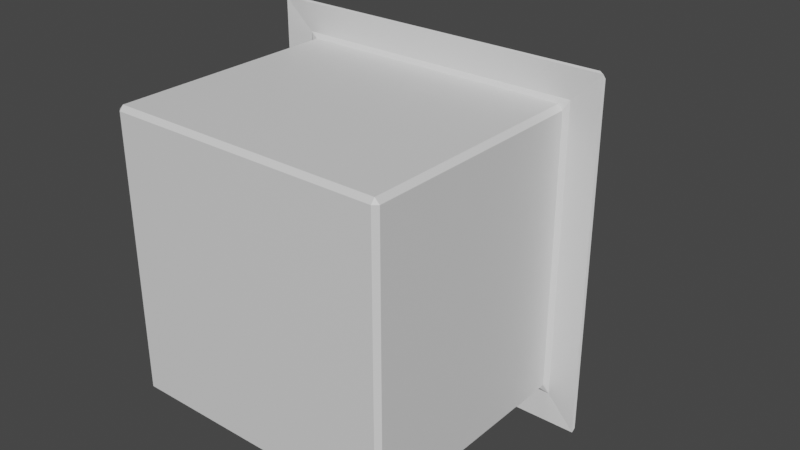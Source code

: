 # Source: house.blend  (saved by Blender 3.4.6; exported with 4.5.12 LTS)
import bpy
from mathutils import Matrix  # noqa: F401  (used for matrix-valued properties, if any)

bpy.ops.wm.read_factory_settings(use_empty=True)
scene = bpy.context.scene
scene.name = 'Scene'

# ---- collections
col_collection = bpy.data.collections.new('Collection'); scene.collection.children.link(col_collection)

# ---- materials (node trees are filled in below, after node groups)
mat_material = bpy.data.materials.new('Material')
mat_material.alpha_threshold = 0.0
mat_material.use_transparent_shadow = False
mat_material.roughness = 0.5
mat_material.line_color = (0.0, 0.0, 0.0, 1.0)

# ---- material node trees
mat_material.use_nodes = True; mat_material.node_tree.nodes.clear()
_N = mat_material.node_tree.nodes; _L = mat_material.node_tree.links
n0 = _N.new('ShaderNodeOutputMaterial'); n0.name = 'Material Output'; n0.location = (300, 300)
n1 = _N.new('ShaderNodeBsdfPrincipled'); n1.name = 'Principled BSDF'; n1.location = (10, 300)
n1.distribution = 'GGX'
n1.subsurface_method = 'RANDOM_WALK_SKIN'
n1.inputs[3].default_value = 1.45
n1.inputs[27].default_value = (0.0, 0.0, 0.0, 1.0)
n1.inputs[28].default_value = 1.0
_L.new(n1.outputs[0], n0.inputs[0])
n0.is_active_output = True

# ---- world
world_world = bpy.data.worlds.new('World'); scene.world = world_world
world_world.use_nodes = True; world_world.node_tree.nodes.clear()
_N = world_world.node_tree.nodes; _L = world_world.node_tree.links
n0 = _N.new('ShaderNodeOutputWorld'); n0.name = 'World Output'; n0.location = (300, 300)
n1 = _N.new('ShaderNodeBackground'); n1.name = 'Background'; n1.location = (10, 300)
n1.inputs[0].default_value = (0.05088, 0.05088, 0.05088, 1.0)
_L.new(n1.outputs[0], n0.inputs[0])
n0.is_active_output = True
world_world.color = (0.05088, 0.05088, 0.05088)
world_world.use_sun_shadow = False
world_world.sun_shadow_jitter_overblur = 0.0

# ---- meshes
me_cube = bpy.data.meshes.new('Cube')
me_cube.from_pydata([(0.9669, 0.9488, -1.0), (1.033, 0.9716, -1.033), (1.0, 0.9488, -0.9669), (0.9669, -0.7059, -0.9669), (0.9669, -0.678, -1.0), (1.0, -0.678, -0.9669), (1.0, 0.9488, 0.9669), (1.033, 0.9716, 1.033), (0.9669, 0.9488, 1.0), (1.0, -0.678, 0.9669), (0.9669, -0.678, 1.0), (0.9669, -0.7059, 0.9669), (-0.9669, 0.9488, -1.0), (-1.0, 0.9488, -0.9669), (-1.033, 0.9716, -1.033), (-1.0, -0.678, -0.9669), (-0.9669, -0.678, -1.0), (-0.9669, -0.7059, -0.9669), (-1.0, 0.9488, 0.9669), (-0.9669, 0.9488, 1.0), (-1.033, 0.9716, 1.033), (-0.9669, -0.7059, 0.9669), (-0.9669, -0.678, 1.0), (-1.0, -0.678, 0.9669), (1.249, 0.9714, 1.211), (1.211, 0.9714, 1.249), (1.241, 0.9553, 1.241), (0.1584, 2.031, 0.12), (0.1048, 2.053, 0.1048), (0.12, 2.031, 0.1584), (-0.1048, 2.053, 0.1048), (-0.1584, 2.031, 0.12), (-0.12, 2.031, 0.1584), (-1.249, 0.9714, 1.211), (-1.241, 0.9553, 1.241), (-1.211, 0.9714, 1.249), (1.211, 0.9714, -1.249), (1.249, 0.9714, -1.211), (1.241, 0.9553, -1.241), (0.12, 2.031, -0.1584), (0.1048, 2.053, -0.1048), (0.1584, 2.031, -0.12), (-0.1048, 2.053, -0.1048), (-0.12, 2.031, -0.1584), (-0.1584, 2.031, -0.12), (-1.211, 0.9714, -1.249), (-1.241, 0.9553, -1.241), (-1.249, 0.9714, -1.211)], [], [(40, 42, 30, 28), (43, 39, 36, 45), (10, 8, 19, 22), (5, 2, 6, 9), (17, 3, 11, 21), (31, 44, 47, 33), (29, 32, 35, 25), (20, 7, 26, 34), (7, 1, 38, 26), (14, 20, 34, 46), (1, 14, 46, 38), (23, 18, 13, 15), (0, 1, 2), (3, 4, 5), (6, 7, 8), (9, 10, 11), (12, 13, 14), (15, 16, 17), (18, 19, 20), (21, 22, 23), (17, 21, 23, 15), (3, 17, 16, 4), (2, 5, 4, 0), (22, 19, 18, 23), (8, 10, 9, 6), (12, 16, 15, 13), (7, 20, 19, 8), (1, 7, 6, 2), (21, 11, 10, 22), (20, 14, 13, 18), (14, 1, 0, 12), (11, 3, 5, 9), (16, 12, 0, 4), (24, 25, 26), (27, 28, 29), (30, 31, 32), (33, 34, 35), (36, 37, 38), (39, 40, 41), (42, 43, 44), (45, 46, 47), (24, 27, 29, 25), (28, 30, 32, 29), (31, 33, 35, 32), (34, 26, 25, 35), (36, 39, 41, 37), (40, 28, 27, 41), (26, 38, 37, 24), (30, 42, 44, 31), (43, 45, 47, 44), (46, 34, 33, 47), (42, 40, 39, 43), (38, 46, 45, 36), (41, 27, 24, 37)])
_uv = me_cube.uv_layers.new(name='UVMap')
_uv.uv.foreach_set('vector', [0.7397, 0.6147, 0.7603, 0.6147, 0.7603, 0.6353, 0.7397, 0.6353, 0.7618, 0.6094, 0.7382, 0.6094, 0.631, 0.5022, 0.869, 0.5022, 0.3791, 0.7541, 0.6209, 0.7541, 0.6209, 0.9959, 0.3791, 0.9959, 0.3791, 0.5041, 0.6209, 0.5041, 0.6209, 0.7459, 0.3791, 0.7459, 0.1291, 0.5041, 0.3709, 0.5041, 0.3709, 0.7459, 0.1291, 0.7459, 0.7656, 0.6368, 0.7656, 0.6132, 0.8728, 0.506, 0.8728, 0.744, 0.7382, 0.6406, 0.7618, 0.6406, 0.869, 0.7478, 0.631, 0.7478, 0.625, 1.0, 0.625, 0.75, 0.625, 0.75, 0.625, 1.0, 0.625, 0.75, 0.625, 0.5, 0.625, 0.5, 0.625, 0.75, 0.625, 0.25, 0.625, 0.0, 0.625, 0.0, 0.625, 0.25, 0.625, 0.5, 0.625, 0.25, 0.625, 0.25, 0.625, 0.5, 0.3791, 0.00414, 0.6209, 0.00414, 0.6209, 0.2459, 0.3791, 0.2459, 0.6209, 0.4959, 0.625, 0.5, 0.6209, 0.5041, 0.375, 0.4959, 0.3791, 0.4959, 0.3791, 0.5, 0.6209, 0.7459, 0.625, 0.75, 0.6209, 0.7541, 0.3791, 0.75, 0.3791, 0.7541, 0.375, 0.7541, 0.6209, 0.2541, 0.6209, 0.2459, 0.625, 0.25, 0.3791, 0.2459, 0.3791, 0.25, 0.375, 0.2459, 0.6209, 0.00414, 0.6209, 0.0, 0.6242, 0.0, 0.375, 0.00414, 0.3791, 0.0, 0.3791, 0.00414, 0.375, 0.2459, 0.375, 0.00414, 0.3791, 0.00414, 0.3791, 0.2459, 0.375, 0.4959, 0.375, 0.2541, 0.3791, 0.2541, 0.3791, 0.4959, 0.6209, 0.5041, 0.3791, 0.5041, 0.3791, 0.4959, 0.6209, 0.4959, 0.3791, 0.0, 0.6209, 0.0, 0.6209, 0.00414, 0.3791, 0.00414, 0.6209, 0.7541, 0.3791, 0.7541, 0.3791, 0.7459, 0.6209, 0.7459, 0.6209, 0.2541, 0.3791, 0.2541, 0.3791, 0.2459, 0.6209, 0.2459, 0.625, 0.75, 0.625, 1.0, 0.6209, 0.9959, 0.6209, 0.7541, 0.625, 0.5, 0.625, 0.75, 0.6209, 0.7459, 0.6209, 0.5041, 0.375, 0.9959, 0.375, 0.7541, 0.3791, 0.7541, 0.3791, 0.9959, 0.625, 0.0, 0.625, 0.25, 0.6209, 0.2459, 0.6209, 0.00414, 0.625, 0.25, 0.625, 0.5, 0.6209, 0.4959, 0.6209, 0.2541, 0.3709, 0.7459, 0.3709, 0.5041, 0.3791, 0.5041, 0.3791, 0.7459, 0.3791, 0.2541, 0.6209, 0.2541, 0.6209, 0.4959, 0.3791, 0.4959, 0.6285, 0.7465, 0.631, 0.7478, 0.628, 0.7482, 0.7344, 0.6368, 0.7397, 0.6353, 0.7382, 0.6406, 0.7603, 0.6353, 0.7656, 0.6368, 0.7618, 0.6406, 0.8728, 0.744, 0.8732, 0.747, 0.8715, 0.7465, 0.631, 0.5022, 0.6285, 0.5035, 0.628, 0.5018, 0.7382, 0.6094, 0.7397, 0.6147, 0.7344, 0.6132, 0.7603, 0.6147, 0.7618, 0.6094, 0.7656, 0.6132, 0.8715, 0.5035, 0.8732, 0.503, 0.8728, 0.506, 0.6272, 0.744, 0.7344, 0.6368, 0.7382, 0.6406, 0.631, 0.7478, 0.7397, 0.6353, 0.7603, 0.6353, 0.7618, 0.6406, 0.7382, 0.6406, 0.7656, 0.6368, 0.8728, 0.744, 0.869, 0.7478, 0.7618, 0.6406, 0.872, 0.75, 0.628, 0.75, 0.631, 0.7478, 0.869, 0.7478, 0.631, 0.5022, 0.7382, 0.6094, 0.7344, 0.6132, 0.6272, 0.506, 0.7397, 0.6147, 0.7397, 0.6353, 0.7344, 0.6368, 0.7344, 0.6132, 0.625, 0.75, 0.625, 0.5, 0.6272, 0.506, 0.6272, 0.744, 0.7603, 0.6353, 0.7603, 0.6147, 0.7656, 0.6132, 0.7656, 0.6368, 0.7618, 0.6094, 0.869, 0.5022, 0.8728, 0.506, 0.7656, 0.6132, 0.875, 0.503, 0.875, 0.747, 0.8728, 0.744, 0.8728, 0.506, 0.7603, 0.6147, 0.7397, 0.6147, 0.7382, 0.6094, 0.7618, 0.6094, 0.628, 0.5, 0.872, 0.5, 0.869, 0.5022, 0.631, 0.5022, 0.7344, 0.6132, 0.7344, 0.6368, 0.6272, 0.744, 0.6272, 0.506])
me_cube.materials.append(mat_material)
me_cube.use_mirror_vertex_groups = False
me_cube.update()

# ---- objects
ob_cube = bpy.data.objects.new('Cube', me_cube)

# ---- transforms, parenting, visibility, modifiers, constraints
ob_cube.location = (0.0, 0.0, 0.0)
ob_cube.lock_rotations_4d = False
ob_cube.empty_display_type = 'ARROWS'
ob_cube.lineart.crease_threshold = 0.0

# ---- collection membership
col_collection.objects.link(ob_cube)

# ---- scene / render settings (as saved in the file)
scene.frame_start = 1; scene.frame_end = 250; scene.frame_set(1)
scene.render.engine = 'BLENDER_EEVEE_NEXT'
scene.cycles.sampling_pattern = 'TABULATED_SOBOL'
scene.cycles.use_light_tree = False
scene.view_settings.view_transform = 'Filmic'
bpy.context.view_layer.update()

# ---- added for rendering (the .blend has no active camera and no usable light): camera, sun
cam_auto = bpy.data.cameras.new('AutoCamera')
cam_auto.lens = 50.0
cam_auto.sensor_width = 36.0
cam_auto.clip_end = 1000.0
ob_auto_camera = bpy.data.objects.new('AutoCamera', cam_auto)
scene.collection.objects.link(ob_auto_camera)
ob_auto_camera.location = (4.14687, -4.30288, 3.31749)
ob_auto_camera.rotation_euler = (1.09748, -7.21219e-08, 0.694738)
scene.camera = ob_auto_camera
light_auto_sun = bpy.data.lights.new('AutoSun', 'SUN')
light_auto_sun.energy = 3.0
light_auto_sun.angle = 0.0523599
ob_auto_sun = bpy.data.objects.new('AutoSun', light_auto_sun)
scene.collection.objects.link(ob_auto_sun)
ob_auto_sun.rotation_euler = (0.872665, 0.174533, 0.523599)
bpy.context.view_layer.update()
